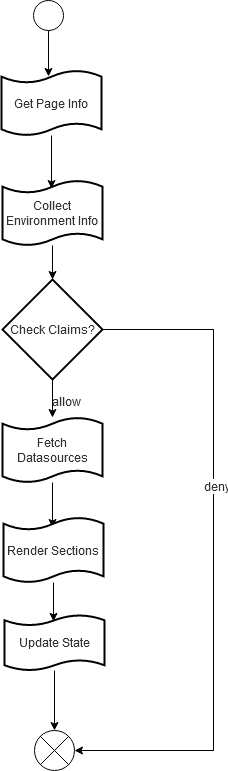

The diagram above was exported from draw.io. Its source (the exported page's mxGraphModel, read from the mxfile embedded in the PNG):
<mxGraphModel dx="1038" dy="575" grid="1" gridSize="10" guides="1" tooltips="1" connect="1" arrows="1" fold="1" page="1" pageScale="1" pageWidth="850" pageHeight="1100" math="0" shadow="0">
  <root>
    <mxCell id="0" />
    <mxCell id="1" parent="0" />
    <mxCell id="ZqB6oNkqV0M41JCu13B2-3" style="edgeStyle=orthogonalEdgeStyle;rounded=0;orthogonalLoop=1;jettySize=auto;html=1;exitX=0.5;exitY=1;exitDx=0;exitDy=0;exitPerimeter=0;entryX=0.47;entryY=0.092;entryDx=0;entryDy=0;entryPerimeter=0;fontColor=#333333;" parent="1" source="ZqB6oNkqV0M41JCu13B2-1" target="ZqB6oNkqV0M41JCu13B2-2" edge="1">
      <mxGeometry relative="1" as="geometry" />
    </mxCell>
    <mxCell id="ZqB6oNkqV0M41JCu13B2-1" value="" style="verticalLabelPosition=bottom;verticalAlign=top;html=1;shape=mxgraph.flowchart.on-page_reference;fontColor=#333333;" parent="1" vertex="1">
      <mxGeometry x="370" y="40" width="30" height="30" as="geometry" />
    </mxCell>
    <mxCell id="ZqB6oNkqV0M41JCu13B2-5" style="edgeStyle=orthogonalEdgeStyle;rounded=0;orthogonalLoop=1;jettySize=auto;html=1;entryX=0.49;entryY=0.123;entryDx=0;entryDy=0;entryPerimeter=0;fontColor=#333333;" parent="1" source="ZqB6oNkqV0M41JCu13B2-2" target="ZqB6oNkqV0M41JCu13B2-4" edge="1">
      <mxGeometry relative="1" as="geometry" />
    </mxCell>
    <mxCell id="ZqB6oNkqV0M41JCu13B2-2" value="Get Page Info" style="shape=tape;whiteSpace=wrap;html=1;strokeWidth=2;size=0.19;fontColor=#333333;" parent="1" vertex="1">
      <mxGeometry x="338" y="110" width="100" height="65" as="geometry" />
    </mxCell>
    <mxCell id="ZqB6oNkqV0M41JCu13B2-14" style="edgeStyle=orthogonalEdgeStyle;rounded=0;orthogonalLoop=1;jettySize=auto;html=1;entryX=0.5;entryY=0;entryDx=0;entryDy=0;entryPerimeter=0;fontColor=#333333;" parent="1" source="ZqB6oNkqV0M41JCu13B2-4" target="ZqB6oNkqV0M41JCu13B2-12" edge="1">
      <mxGeometry relative="1" as="geometry" />
    </mxCell>
    <mxCell id="ZqB6oNkqV0M41JCu13B2-4" value="Collect Environment Info" style="shape=tape;whiteSpace=wrap;html=1;strokeWidth=2;size=0.19;fontColor=#333333;" parent="1" vertex="1">
      <mxGeometry x="339" y="220" width="100" height="65" as="geometry" />
    </mxCell>
    <mxCell id="ZqB6oNkqV0M41JCu13B2-10" style="edgeStyle=orthogonalEdgeStyle;rounded=0;orthogonalLoop=1;jettySize=auto;html=1;entryX=0.49;entryY=0.154;entryDx=0;entryDy=0;entryPerimeter=0;fontColor=#333333;" parent="1" source="ZqB6oNkqV0M41JCu13B2-6" target="ZqB6oNkqV0M41JCu13B2-8" edge="1">
      <mxGeometry relative="1" as="geometry" />
    </mxCell>
    <mxCell id="ZqB6oNkqV0M41JCu13B2-6" value="Fetch Datasources" style="shape=tape;whiteSpace=wrap;html=1;strokeWidth=2;size=0.19;fontColor=#333333;" parent="1" vertex="1">
      <mxGeometry x="339" y="457" width="100" height="65" as="geometry" />
    </mxCell>
    <mxCell id="ZqB6oNkqV0M41JCu13B2-16" style="edgeStyle=orthogonalEdgeStyle;rounded=0;orthogonalLoop=1;jettySize=auto;html=1;entryX=0.49;entryY=0.115;entryDx=0;entryDy=0;entryPerimeter=0;fontColor=#333333;" parent="1" source="ZqB6oNkqV0M41JCu13B2-8" target="ZqB6oNkqV0M41JCu13B2-11" edge="1">
      <mxGeometry relative="1" as="geometry" />
    </mxCell>
    <mxCell id="ZqB6oNkqV0M41JCu13B2-8" value="Render Sections" style="shape=tape;whiteSpace=wrap;html=1;strokeWidth=2;size=0.19;fontColor=#333333;" parent="1" vertex="1">
      <mxGeometry x="340" y="557" width="100" height="65" as="geometry" />
    </mxCell>
    <mxCell id="ZqB6oNkqV0M41JCu13B2-17" style="edgeStyle=orthogonalEdgeStyle;rounded=0;orthogonalLoop=1;jettySize=auto;html=1;entryX=0.5;entryY=0;entryDx=0;entryDy=0;entryPerimeter=0;fontColor=#333333;" parent="1" source="ZqB6oNkqV0M41JCu13B2-11" target="ZqB6oNkqV0M41JCu13B2-15" edge="1">
      <mxGeometry relative="1" as="geometry" />
    </mxCell>
    <mxCell id="ZqB6oNkqV0M41JCu13B2-11" value="Update State" style="shape=tape;whiteSpace=wrap;html=1;strokeWidth=2;size=0.19;fontColor=#333333;" parent="1" vertex="1">
      <mxGeometry x="341" y="654.5" width="100" height="55.5" as="geometry" />
    </mxCell>
    <mxCell id="ZqB6oNkqV0M41JCu13B2-13" style="edgeStyle=orthogonalEdgeStyle;rounded=0;orthogonalLoop=1;jettySize=auto;html=1;fontColor=#333333;" parent="1" source="ZqB6oNkqV0M41JCu13B2-12" target="ZqB6oNkqV0M41JCu13B2-6" edge="1">
      <mxGeometry relative="1" as="geometry" />
    </mxCell>
    <mxCell id="ZqB6oNkqV0M41JCu13B2-18" style="edgeStyle=orthogonalEdgeStyle;rounded=0;orthogonalLoop=1;jettySize=auto;html=1;entryX=1;entryY=0.5;entryDx=0;entryDy=0;entryPerimeter=0;fontColor=#333333;" parent="1" source="ZqB6oNkqV0M41JCu13B2-12" target="ZqB6oNkqV0M41JCu13B2-15" edge="1">
      <mxGeometry relative="1" as="geometry">
        <Array as="points">
          <mxPoint x="550" y="369" />
          <mxPoint x="550" y="790" />
        </Array>
      </mxGeometry>
    </mxCell>
    <mxCell id="ZqB6oNkqV0M41JCu13B2-20" value="deny" style="text;html=1;align=center;verticalAlign=middle;resizable=0;points=[];labelBackgroundColor=#ffffff;fontColor=#333333;" parent="ZqB6oNkqV0M41JCu13B2-18" vertex="1" connectable="0">
      <mxGeometry x="-0.2042" y="2" relative="1" as="geometry">
        <mxPoint as="offset" />
      </mxGeometry>
    </mxCell>
    <mxCell id="ZqB6oNkqV0M41JCu13B2-12" value="Check Claims?" style="strokeWidth=2;html=1;shape=mxgraph.flowchart.decision;whiteSpace=wrap;fontColor=#333333;" parent="1" vertex="1">
      <mxGeometry x="339" y="319" width="100" height="100" as="geometry" />
    </mxCell>
    <mxCell id="ZqB6oNkqV0M41JCu13B2-15" value="" style="verticalLabelPosition=bottom;verticalAlign=top;html=1;shape=mxgraph.flowchart.or;fontColor=#333333;" parent="1" vertex="1">
      <mxGeometry x="371" y="770" width="40" height="40" as="geometry" />
    </mxCell>
    <mxCell id="ZqB6oNkqV0M41JCu13B2-19" value="allow" style="text;html=1;align=center;verticalAlign=middle;resizable=0;points=[];autosize=1;fontColor=#333333;" parent="1" vertex="1">
      <mxGeometry x="383" y="431" width="40" height="20" as="geometry" />
    </mxCell>
  </root>
</mxGraphModel>